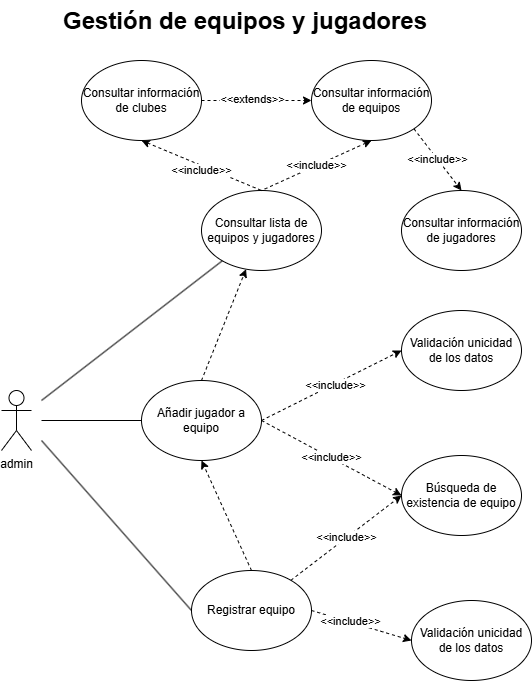

The diagram above was exported from draw.io. Its source (the exported page's mxGraphModel, read from the mxfile embedded in the PNG):
<mxGraphModel dx="2893" dy="1249" grid="1" gridSize="10" guides="1" tooltips="1" connect="1" arrows="1" fold="1" page="1" pageScale="1" pageWidth="827" pageHeight="1169" math="0" shadow="0">
  <root>
    <mxCell id="0" />
    <mxCell id="1" parent="0" />
    <mxCell id="YxJwWa0jGkiLz2mo7XSw-1" value="Añadir jugador a equipo" style="ellipse;whiteSpace=wrap;html=1;" parent="1" vertex="1">
      <mxGeometry x="10" y="430" width="120" height="80" as="geometry" />
    </mxCell>
    <mxCell id="YxJwWa0jGkiLz2mo7XSw-2" value="Registrar equipo" style="ellipse;whiteSpace=wrap;html=1;" parent="1" vertex="1">
      <mxGeometry x="60" y="620" width="120" height="80" as="geometry" />
    </mxCell>
    <mxCell id="YxJwWa0jGkiLz2mo7XSw-3" value="Consultar lista de equipos y jugadores" style="ellipse;whiteSpace=wrap;html=1;" parent="1" vertex="1">
      <mxGeometry x="70" y="240" width="120" height="80" as="geometry" />
    </mxCell>
    <mxCell id="YxJwWa0jGkiLz2mo7XSw-4" value="admin" style="shape=umlActor;verticalLabelPosition=bottom;verticalAlign=top;html=1;outlineConnect=0;" parent="1" vertex="1">
      <mxGeometry x="-130" y="440" width="30" height="60" as="geometry" />
    </mxCell>
    <mxCell id="YxJwWa0jGkiLz2mo7XSw-6" value="" style="endArrow=none;html=1;rounded=0;" parent="1" target="YxJwWa0jGkiLz2mo7XSw-3" edge="1">
      <mxGeometry width="50" height="50" relative="1" as="geometry">
        <mxPoint x="-90" y="450" as="sourcePoint" />
        <mxPoint x="120" y="480" as="targetPoint" />
      </mxGeometry>
    </mxCell>
    <mxCell id="YxJwWa0jGkiLz2mo7XSw-8" value="" style="endArrow=none;html=1;rounded=0;entryX=0;entryY=0.5;entryDx=0;entryDy=0;" parent="1" target="YxJwWa0jGkiLz2mo7XSw-1" edge="1">
      <mxGeometry width="50" height="50" relative="1" as="geometry">
        <mxPoint x="-90" y="470" as="sourcePoint" />
        <mxPoint x="120" y="480" as="targetPoint" />
      </mxGeometry>
    </mxCell>
    <mxCell id="YxJwWa0jGkiLz2mo7XSw-9" value="" style="endArrow=none;html=1;rounded=0;entryX=0;entryY=0.5;entryDx=0;entryDy=0;" parent="1" target="YxJwWa0jGkiLz2mo7XSw-2" edge="1">
      <mxGeometry width="50" height="50" relative="1" as="geometry">
        <mxPoint x="-90" y="490" as="sourcePoint" />
        <mxPoint x="220" y="500" as="targetPoint" />
      </mxGeometry>
    </mxCell>
    <mxCell id="YxJwWa0jGkiLz2mo7XSw-10" value="" style="endArrow=classic;html=1;rounded=0;exitX=0.5;exitY=0;exitDx=0;exitDy=0;entryX=0.5;entryY=1;entryDx=0;entryDy=0;dashed=1;endFill=1;" parent="1" source="YxJwWa0jGkiLz2mo7XSw-2" target="YxJwWa0jGkiLz2mo7XSw-1" edge="1">
      <mxGeometry width="50" height="50" relative="1" as="geometry">
        <mxPoint x="230" y="660" as="sourcePoint" />
        <mxPoint x="280" y="610" as="targetPoint" />
      </mxGeometry>
    </mxCell>
    <mxCell id="YxJwWa0jGkiLz2mo7XSw-11" value="" style="endArrow=classic;html=1;rounded=0;exitX=0.5;exitY=0;exitDx=0;exitDy=0;dashed=1;endFill=1;" parent="1" source="YxJwWa0jGkiLz2mo7XSw-1" target="YxJwWa0jGkiLz2mo7XSw-3" edge="1">
      <mxGeometry width="50" height="50" relative="1" as="geometry">
        <mxPoint x="130" y="630" as="sourcePoint" />
        <mxPoint x="210" y="520" as="targetPoint" />
      </mxGeometry>
    </mxCell>
    <mxCell id="YxJwWa0jGkiLz2mo7XSw-13" value="Búsqueda de existencia de equipo" style="ellipse;whiteSpace=wrap;html=1;" parent="1" vertex="1">
      <mxGeometry x="270" y="505" width="120" height="80" as="geometry" />
    </mxCell>
    <mxCell id="YxJwWa0jGkiLz2mo7XSw-16" value="&amp;lt;&amp;lt;include&amp;gt;&amp;gt;" style="endArrow=classic;html=1;rounded=0;entryX=0;entryY=0.5;entryDx=0;entryDy=0;dashed=1;endFill=1;" parent="1" source="YxJwWa0jGkiLz2mo7XSw-2" target="YxJwWa0jGkiLz2mo7XSw-13" edge="1">
      <mxGeometry width="50" height="50" relative="1" as="geometry">
        <mxPoint x="230" y="660" as="sourcePoint" />
        <mxPoint x="280" y="610" as="targetPoint" />
      </mxGeometry>
    </mxCell>
    <mxCell id="YxJwWa0jGkiLz2mo7XSw-20" value="&amp;lt;&amp;lt;include&amp;gt;&amp;gt;" style="endArrow=classic;html=1;rounded=0;exitX=1;exitY=0.5;exitDx=0;exitDy=0;entryX=0;entryY=0.5;entryDx=0;entryDy=0;dashed=1;endFill=1;" parent="1" source="YxJwWa0jGkiLz2mo7XSw-1" target="YxJwWa0jGkiLz2mo7XSw-13" edge="1">
      <mxGeometry width="50" height="50" relative="1" as="geometry">
        <mxPoint x="230" y="660" as="sourcePoint" />
        <mxPoint x="280" y="610" as="targetPoint" />
      </mxGeometry>
    </mxCell>
    <mxCell id="YxJwWa0jGkiLz2mo7XSw-21" value="" style="endArrow=classic;html=1;rounded=0;exitX=1;exitY=0.5;exitDx=0;exitDy=0;entryX=0;entryY=0.5;entryDx=0;entryDy=0;dashed=1;endFill=1;" parent="1" source="YxJwWa0jGkiLz2mo7XSw-1" target="YxJwWa0jGkiLz2mo7XSw-22" edge="1">
      <mxGeometry width="50" height="50" relative="1" as="geometry">
        <mxPoint x="230" y="660" as="sourcePoint" />
        <mxPoint x="290" y="450" as="targetPoint" />
      </mxGeometry>
    </mxCell>
    <mxCell id="YxJwWa0jGkiLz2mo7XSw-25" value="&amp;lt;&amp;lt;include&amp;gt;&amp;gt;" style="edgeLabel;html=1;align=center;verticalAlign=middle;resizable=0;points=[];" parent="YxJwWa0jGkiLz2mo7XSw-21" vertex="1" connectable="0">
      <mxGeometry x="0.0514" y="-1" relative="1" as="geometry">
        <mxPoint as="offset" />
      </mxGeometry>
    </mxCell>
    <mxCell id="YxJwWa0jGkiLz2mo7XSw-22" value="Validación unicidad de los datos" style="ellipse;whiteSpace=wrap;html=1;" parent="1" vertex="1">
      <mxGeometry x="270" y="360" width="120" height="80" as="geometry" />
    </mxCell>
    <mxCell id="YxJwWa0jGkiLz2mo7XSw-23" value="Validación unicidad de los datos" style="ellipse;whiteSpace=wrap;html=1;" parent="1" vertex="1">
      <mxGeometry x="280" y="650" width="120" height="80" as="geometry" />
    </mxCell>
    <mxCell id="YxJwWa0jGkiLz2mo7XSw-24" value="" style="endArrow=classic;html=1;rounded=0;exitX=1;exitY=0.5;exitDx=0;exitDy=0;entryX=0;entryY=0.5;entryDx=0;entryDy=0;dashed=1;endFill=1;" parent="1" source="YxJwWa0jGkiLz2mo7XSw-2" target="YxJwWa0jGkiLz2mo7XSw-23" edge="1">
      <mxGeometry width="50" height="50" relative="1" as="geometry">
        <mxPoint x="230" y="660" as="sourcePoint" />
        <mxPoint x="280" y="610" as="targetPoint" />
      </mxGeometry>
    </mxCell>
    <mxCell id="YxJwWa0jGkiLz2mo7XSw-26" value="&amp;lt;&amp;lt;include&amp;gt;&amp;gt;" style="edgeLabel;html=1;align=center;verticalAlign=middle;resizable=0;points=[];" parent="YxJwWa0jGkiLz2mo7XSw-24" vertex="1" connectable="0">
      <mxGeometry x="-0.2333" y="2" relative="1" as="geometry">
        <mxPoint y="1" as="offset" />
      </mxGeometry>
    </mxCell>
    <mxCell id="YxJwWa0jGkiLz2mo7XSw-29" value="&amp;lt;&amp;lt;include&amp;gt;&amp;gt;" style="endArrow=none;html=1;rounded=0;entryX=0.5;entryY=0;entryDx=0;entryDy=0;dashed=1;endFill=1;startFill=1;startArrow=classic;exitX=0.5;exitY=1;exitDx=0;exitDy=0;" parent="1" source="YxJwWa0jGkiLz2mo7XSw-30" target="YxJwWa0jGkiLz2mo7XSw-3" edge="1">
      <mxGeometry x="0.0296" y="-5" width="50" height="50" relative="1" as="geometry">
        <mxPoint x="270" y="280" as="sourcePoint" />
        <mxPoint x="210" y="410" as="targetPoint" />
        <mxPoint as="offset" />
      </mxGeometry>
    </mxCell>
    <mxCell id="YxJwWa0jGkiLz2mo7XSw-30" value="Consultar información de clubes" style="ellipse;whiteSpace=wrap;html=1;" parent="1" vertex="1">
      <mxGeometry x="-50" y="110" width="120" height="80" as="geometry" />
    </mxCell>
    <mxCell id="YxJwWa0jGkiLz2mo7XSw-33" value="Consultar información de equipos" style="ellipse;whiteSpace=wrap;html=1;" parent="1" vertex="1">
      <mxGeometry x="180" y="110" width="120" height="80" as="geometry" />
    </mxCell>
    <mxCell id="YxJwWa0jGkiLz2mo7XSw-34" value="&amp;lt;&amp;lt;include&amp;gt;&amp;gt;" style="endArrow=none;html=1;rounded=0;entryX=0.5;entryY=0;entryDx=0;entryDy=0;dashed=1;endFill=1;startFill=1;startArrow=classic;exitX=0.5;exitY=1;exitDx=0;exitDy=0;" parent="1" source="YxJwWa0jGkiLz2mo7XSw-33" target="YxJwWa0jGkiLz2mo7XSw-3" edge="1">
      <mxGeometry width="50" height="50" relative="1" as="geometry">
        <mxPoint x="20" y="200" as="sourcePoint" />
        <mxPoint x="140" y="250" as="targetPoint" />
      </mxGeometry>
    </mxCell>
    <mxCell id="YxJwWa0jGkiLz2mo7XSw-36" value="" style="endArrow=classic;html=1;rounded=0;exitX=1;exitY=0.5;exitDx=0;exitDy=0;entryX=0;entryY=0.5;entryDx=0;entryDy=0;dashed=1;" parent="1" source="YxJwWa0jGkiLz2mo7XSw-30" target="YxJwWa0jGkiLz2mo7XSw-33" edge="1">
      <mxGeometry width="50" height="50" relative="1" as="geometry">
        <mxPoint x="130" y="450" as="sourcePoint" />
        <mxPoint x="180" y="400" as="targetPoint" />
      </mxGeometry>
    </mxCell>
    <mxCell id="YxJwWa0jGkiLz2mo7XSw-37" value="&amp;lt;&amp;lt;extends&amp;gt;&amp;gt;" style="edgeLabel;html=1;align=center;verticalAlign=middle;resizable=0;points=[];" parent="YxJwWa0jGkiLz2mo7XSw-36" vertex="1" connectable="0">
      <mxGeometry x="-0.0909" y="2" relative="1" as="geometry">
        <mxPoint as="offset" />
      </mxGeometry>
    </mxCell>
    <mxCell id="YxJwWa0jGkiLz2mo7XSw-38" value="&amp;lt;&amp;lt;include&amp;gt;&amp;gt;" style="endArrow=classic;html=1;rounded=0;exitX=1;exitY=1;exitDx=0;exitDy=0;dashed=1;entryX=0.5;entryY=0;entryDx=0;entryDy=0;" parent="1" source="YxJwWa0jGkiLz2mo7XSw-33" target="YxJwWa0jGkiLz2mo7XSw-39" edge="1">
      <mxGeometry width="50" height="50" relative="1" as="geometry">
        <mxPoint x="130" y="450" as="sourcePoint" />
        <mxPoint x="340" y="250" as="targetPoint" />
      </mxGeometry>
    </mxCell>
    <mxCell id="YxJwWa0jGkiLz2mo7XSw-39" value="Consultar información de jugadores" style="ellipse;whiteSpace=wrap;html=1;" parent="1" vertex="1">
      <mxGeometry x="270" y="240" width="120" height="80" as="geometry" />
    </mxCell>
    <mxCell id="OdeYjAZTKR1mSc4DGGco-1" value="&lt;h1 style=&quot;margin-top: 0px;&quot;&gt;Gestión de equipos y jugadores&lt;/h1&gt;" style="text;html=1;whiteSpace=wrap;overflow=hidden;rounded=0;" parent="1" vertex="1">
      <mxGeometry x="-70" y="50" width="380" height="40" as="geometry" />
    </mxCell>
  </root>
</mxGraphModel>